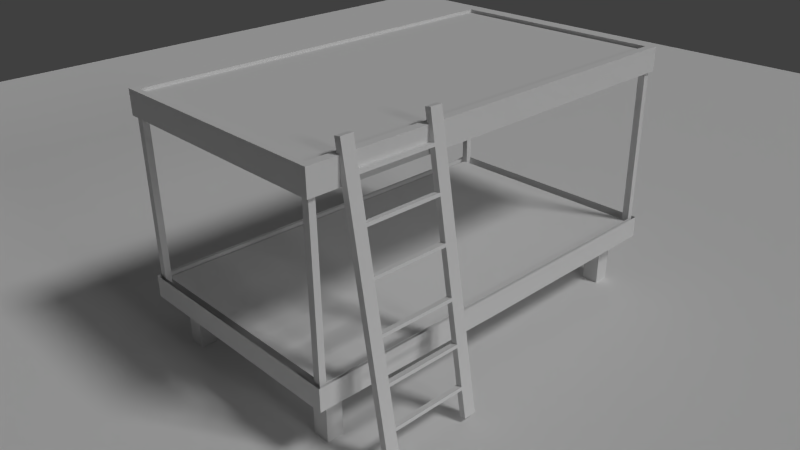 # Source: bett_-_Kopie.blend  (saved by Blender 2.76.0; exported with 4.5.12 LTS)
import bpy
from mathutils import Matrix  # noqa: F401  (used for matrix-valued properties, if any)

bpy.ops.wm.read_factory_settings(use_empty=True)
scene = bpy.context.scene
scene.name = 'Scene'

# ---- collections
col_collection_1 = bpy.data.collections.new('Collection 1'); scene.collection.children.link(col_collection_1)

# ---- materials (node trees are filled in below, after node groups)
mat_boden = bpy.data.materials.new('Boden')
mat_boden.alpha_threshold = 0.0
mat_boden.use_transparent_shadow = False
mat_boden.roughness = 0.5
mat_material = bpy.data.materials.new('Material')
mat_material.alpha_threshold = 0.0
mat_material.use_transparent_shadow = False
mat_material.roughness = 0.5
mat_material.specular_intensity = 0.0
mat_material_001 = bpy.data.materials.new('Material.001')
mat_material_001.alpha_threshold = 0.0
mat_material_001.use_transparent_shadow = False
mat_material_001.roughness = 0.5
mat_material_001.specular_intensity = 0.0
mat_wood_bed = bpy.data.materials.new('Wood_Bed')
mat_wood_bed.alpha_threshold = 0.0
mat_wood_bed.use_transparent_shadow = False
mat_wood_bed.roughness = 0.5
mat_wood_bed.specular_intensity = 0.0
mat_wood_bed.line_color = (0.0, 0.0, 0.0, 1.0)

# ---- material node trees

# ---- world
world_world = bpy.data.worlds.new('World'); scene.world = world_world
world_world.color = (0.05088, 0.05088, 0.05088)
world_world.use_sun_shadow = False
world_world.sun_shadow_jitter_overblur = 0.0
world_world.cycles.sampling_method = 'MANUAL'
world_world.cycles.sample_map_resolution = 256

# ---- cameras
cam_camera = bpy.data.cameras.new('Camera')
cam_camera.clip_end = 100.0
cam_camera.lens = 35.0
cam_camera.sensor_width = 32.0
cam_camera.sensor_height = 18.0
cam_camera.ortho_scale = 7.314
cam_camera.dof.focus_distance = 0.0
cam_camera.dof.aperture_fstop = 128.0

# ---- lights
light_hemi = bpy.data.lights.new('Hemi', 'SUN')
light_hemi.transmission_factor = 0.0
light_hemi.angle = 0.1993
light_hemi.energy = 0.3
light_hemi.shadow_buffer_clip_start = 0.5
light_hemi.shadow_soft_size = 0.1
light_hemi.shadow_cascade_max_distance = 1000.0
light_hemi.cycles.use_multiple_importance_sampling = False
light_lamp = bpy.data.lights.new('Lamp', 'SUN')
light_lamp.transmission_factor = 0.0
light_lamp.cutoff_distance = 30.0
light_lamp.angle = 0.1993
light_lamp.energy = 1.0
light_lamp.shadow_buffer_clip_start = 1.001
light_lamp.shadow_soft_size = 0.1
light_lamp.shadow_cascade_max_distance = 1000.0
light_lamp.cycles.use_multiple_importance_sampling = False

# ---- meshes
me_plane = bpy.data.meshes.new('Plane')
me_plane.from_pydata([(-1.0, -1.0, 0.0), (1.0, -1.0, 0.0), (-1.0, 1.0, 0.0), (1.0, 1.0, 0.0)], [], [(0, 1, 3, 2)])
me_plane.materials.append(mat_boden)
me_plane.use_remesh_preserve_volume = False
me_plane.use_remesh_preserve_attributes = False
me_plane.use_mirror_vertex_groups = False
me_plane.update()
me_cube_001 = bpy.data.meshes.new('Cube.001')
me_cube_001.from_pydata([(1.155, -3.922, 2.256), (1.155, -3.875, 2.552), (-5.545, -3.922, 2.256), (-5.545, -3.875, 2.552), (1.155, -0.1713, 1.649), (1.155, -0.1234, 1.945), (-5.545, -0.1713, 1.649), (-5.545, -0.1234, 1.945), (1.155, -4.402, -0.7054), (1.155, -4.354, -0.4093), (-5.545, -4.402, -0.7054), (-5.545, -4.354, -0.4093), (1.155, -0.6504, -1.312), (1.155, -0.6025, -1.016), (-5.545, -0.6504, -1.312), (-5.545, -0.6025, -1.016), (0.6157, -0.05221, -2.203), (0.6157, 0.04538, -2.203), (0.8157, -0.06065, -2.203), (0.8157, 0.04538, -2.203), (0.6157, -0.05223, -1.05), (0.6157, 0.04536, -1.05), (0.6157, -0.00462, -2.203), (0.6157, -0.004641, -0.9996), (0.6157, 0.04533, -1.7), (0.6157, -0.05226, -1.7), (0.6157, 0.04533, -1.75), (0.6157, -0.05226, -1.75), (0.6157, -0.05223, -1.1), (0.6157, 0.04535, -1.1), (0.6157, -0.05218, -0.4115), (0.6157, 0.04541, -0.4115), (0.6157, -0.05218, -0.3615), (0.6157, 0.04541, -0.3615), (-0.6157, -0.05221, -2.203), (-0.6157, 0.04538, -2.203), (-0.8157, -0.06065, -2.203), (-0.8157, 0.04538, -2.203), (-0.6157, -0.05223, -1.05), (-0.6157, 0.04536, -1.05), (-0.6157, -0.00462, -2.203), (-0.6157, -0.004641, -0.9996), (-0.6157, 0.04533, -1.7), (-0.6157, -0.05226, -1.7), (-0.6157, 0.04533, -1.75), (-0.6157, -0.05226, -1.75), (0.0, -0.05226, -1.7), (0.0, 0.04533, -1.7), (0.0, 0.04533, -1.75), (0.0, -0.05226, -1.75), (-0.6157, -0.05223, -1.1), (-0.6157, 0.04535, -1.1), (0.0, -0.05223, -1.05), (0.0, 0.04536, -1.05), (0.0, -0.05223, -1.1), (0.0, 0.04535, -1.1), (-0.6157, -0.05218, -0.4115), (-0.6157, 0.04541, -0.4115), (0.0, -0.05218, -0.4115), (0.0, 0.04541, -0.4115), (-0.6157, -0.05218, -0.3615), (-0.6157, 0.04541, -0.3615), (0.0, -0.05218, -0.3615), (0.0, 0.04541, -0.3615), (0.6157, -0.05221, 2.203), (0.6157, -0.05219, 0.0), (0.6157, 0.04538, 2.203), (0.6157, 0.0454, 0.0), (0.8157, -0.06065, 2.203), (0.8157, -0.06063, 0.0), (0.8157, 0.04538, 2.203), (0.8157, 0.0454, 0.0), (0.6157, -0.05223, 1.05), (0.6157, -0.004602, 0.0), (0.6157, 0.04536, 1.05), (0.6157, -0.00462, 2.203), (0.6157, -0.004641, 0.9996), (0.6157, 0.04533, 1.7), (0.6157, -0.05226, 1.7), (0.6157, 0.04533, 1.75), (0.6157, -0.05226, 1.75), (0.6157, -0.05223, 1.1), (0.6157, 0.04535, 1.1), (0.6157, -0.05218, 0.4115), (0.6157, 0.04541, 0.4115), (0.6157, -0.05218, 0.3615), (0.6157, 0.04541, 0.3615), (-0.6157, -0.05221, 2.203), (-0.6157, -0.05219, 0.0), (-0.6157, 0.04538, 2.203), (-0.6157, 0.0454, 0.0), (-0.8157, -0.06065, 2.203), (-0.8157, -0.06063, 0.0), (-0.8157, 0.04538, 2.203), (-0.8157, 0.0454, 0.0), (-0.6157, -0.05223, 1.05), (-0.6157, -0.004602, 0.0), (-0.6157, 0.04536, 1.05), (-0.6157, -0.00462, 2.203), (-0.6157, -0.004641, 0.9996), (-0.6157, 0.04533, 1.7), (-0.6157, -0.05226, 1.7), (-0.6157, 0.04533, 1.75), (-0.6157, -0.05226, 1.75), (0.0, -0.05226, 1.7), (0.0, 0.04533, 1.7), (0.0, 0.04533, 1.75), (0.0, -0.05226, 1.75), (-0.6157, -0.05223, 1.1), (-0.6157, 0.04535, 1.1), (0.0, -0.05223, 1.05), (0.0, 0.04536, 1.05), (0.0, -0.05223, 1.1), (0.0, 0.04535, 1.1), (-0.6157, -0.05218, 0.4115), (-0.6157, 0.04541, 0.4115), (0.0, -0.05218, 0.4115), (0.0, 0.04541, 0.4115), (-0.6157, -0.05218, 0.3615), (-0.6157, 0.04541, 0.3615), (0.0, -0.05218, 0.3615), (0.0, 0.04541, 0.3615), (1.305, -4.504, -0.7094), (1.305, -4.444, -0.344), (0.7327, -3.944, -0.8176), (0.7327, -4.225, -0.7721), (1.004, -3.944, -0.8176), (1.004, -4.225, -0.7721), (0.7327, -4.074, -1.62), (0.7327, -4.355, -1.574), (1.004, -4.074, -1.62), (1.004, -4.355, -1.574), (1.255, -4.451, -0.6975), (1.15, -4.337, -0.716), (1.255, -4.337, -0.716), (1.255, -4.395, -0.352), (1.15, -4.451, -0.6975), (1.255, -3.98, 2.215), (1.15, -3.866, 2.196), (1.255, -3.866, 2.196), (1.15, -3.98, 2.215), (1.305, -4.029, 2.223), (1.305, -3.965, 2.618), (1.205, -3.834, 2.596), (1.205, -3.882, 2.3), (1.305, -0.555, -1.348), (1.305, -0.4958, -0.9829), (0.7327, -1.12, -1.275), (0.7327, -0.8388, -1.32), (1.004, -1.12, -1.275), (1.004, -0.8388, -1.32), (0.7327, -1.25, -2.077), (0.7327, -0.9685, -2.122), (1.004, -1.25, -2.077), (1.004, -0.9685, -2.122), (1.255, -0.6011, -1.32), (1.15, -0.7152, -1.302), (1.255, -0.7152, -1.302), (-0.46, -0.497, -0.9827), (-1.328, -0.4958, -0.9829), (-5.645, -0.5452, -0.9749), (1.255, -0.5452, -0.9749), (1.15, -0.6011, -1.32), (1.255, -0.1299, 1.592), (1.15, -0.244, 1.61), (1.255, -0.244, 1.61), (1.15, -0.1299, 1.592), (1.305, -2.055, 1.903), (1.305, -0.08054, 1.584), (1.305, -0.01665, 1.979), (1.205, -0.1483, 2.0), (1.205, -2.039, 2.002), (1.205, -0.1962, 1.704), (-5.695, -4.504, -0.7094), (-5.695, -4.444, -0.344), (-5.123, -3.944, -0.8176), (-5.123, -4.225, -0.7721), (-5.395, -3.944, -0.8176), (-5.395, -4.225, -0.7721), (-5.123, -4.074, -1.62), (-5.123, -4.355, -1.574), (-5.395, -4.074, -1.62), (-5.395, -4.355, -1.574), (-5.645, -4.451, -0.6975), (-5.695, -2.47, -0.6634), (-5.54, -4.337, -0.716), (-5.645, -4.337, -0.716), (-5.645, -3.457, -0.5037), (-5.645, -4.395, -0.352), (-5.54, -4.451, -0.6975), (-5.645, -3.98, 2.215), (-5.54, -3.866, 2.196), (-5.645, -3.866, 2.196), (-5.54, -3.98, 2.215), (-5.695, -4.029, 2.223), (-5.695, -3.965, 2.618), (-5.595, -3.834, 2.596), (-5.595, -3.882, 2.3), (-5.695, -2.532, -1.046), (-5.695, -0.555, -1.348), (-2.195, -0.5578, -1.366), (-5.695, -0.4958, -0.9829), (-2.195, -0.4958, -0.9829), (-5.123, -1.12, -1.275), (-5.123, -0.8388, -1.32), (-5.395, -1.12, -1.275), (-5.395, -0.8388, -1.32), (-5.123, -1.25, -2.077), (-5.123, -0.9685, -2.122), (-5.395, -1.25, -2.077), (-5.395, -0.9685, -2.122), (-5.645, -0.6011, -1.32), (-5.54, -0.7152, -1.302), (-5.645, -0.7152, -1.302), (-3.931, -0.497, -0.9827), (-3.063, -0.4958, -0.9829), (-5.645, -1.483, -0.8231), (-5.645, -2.47, -0.6634), (-5.54, -0.6011, -1.32), (-5.645, -0.1299, 1.592), (-5.54, -0.244, 1.61), (-5.645, -0.244, 1.61), (-5.54, -0.1299, 1.592), (-2.195, -2.055, 1.903), (-5.695, -2.055, 1.903), (-5.695, -0.08054, 1.584), (-5.595, -1.991, 2.298), (-5.695, -1.991, 2.298), (-5.695, -0.01665, 1.979), (-5.595, -0.1483, 2.0), (-5.595, -2.039, 2.002), (-5.595, -0.1962, 1.704), (-2.195, -2.039, 2.002)], [(223, 232), (159, 202), (146, 158), (158, 159), (160, 216), (188, 187), (187, 217), (215, 202), (201, 214), (214, 215), (216, 217)], [(1, 3, 2, 0), (3, 7, 6, 2), (7, 5, 4, 6), (5, 1, 0, 4), (0, 2, 6, 4), (5, 7, 3, 1), (9, 11, 10, 8), (11, 15, 14, 10), (15, 13, 12, 14), (13, 9, 8, 12), (8, 10, 14, 12), (13, 15, 11, 9), (26, 27, 49, 48), (67, 71, 19, 17, 26, 24, 21), (71, 69, 18, 19), (69, 65, 20, 25, 27, 16, 18), (16, 22, 17, 19, 18), (26, 17, 16, 27), (65, 73, 23, 20), (73, 67, 21, 23), (25, 20, 21, 24), (24, 26, 48, 47), (27, 25, 46, 49), (25, 24, 47, 46), (33, 63, 62, 32), (20, 52, 54, 28), (29, 55, 53, 21), (28, 54, 55, 29), (21, 20, 23), (31, 30, 58, 59), (59, 63, 33, 31), (30, 32, 62, 58), (31, 30, 32, 33), (20, 21, 53, 52), (44, 48, 49, 45), (90, 39, 42, 44, 35, 37, 94), (94, 37, 36, 92), (92, 36, 34, 45, 43, 38, 88), (34, 36, 37, 35, 40), (44, 45, 34, 35), (88, 38, 41, 96), (96, 41, 39, 90), (43, 42, 39, 38), (49, 48, 47, 46), (42, 47, 48, 44), (45, 49, 46, 43), (43, 46, 47, 42), (53, 55, 54, 52), (61, 60, 62, 63), (38, 50, 54, 52), (51, 39, 53, 55), (50, 51, 55, 54), (39, 41, 38), (57, 59, 58, 56), (58, 62, 63, 59), (59, 57, 61, 63), (56, 58, 62, 60), (57, 61, 60, 56), (38, 52, 53, 39), (79, 106, 107, 80), (67, 74, 77, 79, 66, 70, 71), (71, 70, 68, 69), (69, 68, 64, 80, 78, 72, 65), (64, 68, 70, 66, 75), (79, 80, 64, 66), (65, 72, 76, 73), (73, 76, 74, 67), (78, 77, 74, 72), (77, 105, 106, 79), (80, 107, 104, 78), (78, 104, 105, 77), (86, 85, 120, 121), (72, 81, 112, 110), (82, 74, 111, 113), (81, 82, 113, 112), (74, 76, 72), (84, 117, 116, 83), (117, 84, 86, 121), (83, 116, 120, 85), (84, 86, 85, 83), (72, 110, 111, 74), (102, 103, 107, 106), (90, 94, 93, 89, 102, 100, 97), (94, 92, 91, 93), (92, 88, 95, 101, 103, 87, 91), (87, 98, 89, 93, 91), (102, 89, 87, 103), (88, 96, 99, 95), (96, 90, 97, 99), (101, 95, 97, 100), (107, 104, 105, 106), (100, 102, 106, 105), (103, 101, 104, 107), (101, 100, 105, 104), (111, 110, 112, 113), (119, 121, 120, 118), (95, 110, 112, 108), (109, 113, 111, 97), (108, 112, 113, 109), (97, 95, 99), (115, 114, 116, 117), (116, 117, 121, 120), (117, 121, 119, 115), (114, 118, 120, 116), (115, 114, 118, 119), (95, 97, 111, 110), (146, 145, 200, 199, 201, 202), (126, 127, 131, 130), (128, 130, 131, 129), (124, 126, 130, 128), (127, 125, 129, 131), (125, 124, 128, 129), (134, 132, 136, 133), (139, 138, 140, 137), (132, 137, 140, 136), (136, 140, 138, 133), (134, 139, 137, 132), (133, 138, 139, 134), (195, 196, 226, 229, 228, 227), (195, 142, 143, 196), (228, 169, 168, 225), (194, 141, 142, 195), (135, 132, 183, 188), (149, 153, 154, 150), (151, 152, 154, 153), (147, 151, 153, 149), (150, 154, 152, 148), (148, 152, 151, 147), (157, 156, 162, 155), (165, 163, 166, 164), (155, 162, 166, 163), (162, 156, 164, 166), (157, 155, 163, 165), (156, 157, 165, 164), (194, 195, 227, 228, 225, 224), (169, 170, 143, 142), (196, 197, 230, 231, 229, 226), (177, 181, 182, 178), (179, 180, 182, 181), (175, 179, 181, 177), (178, 182, 180, 176), (176, 180, 179, 175), (186, 185, 189, 183), (192, 190, 193, 191), (183, 189, 193, 190), (189, 185, 191, 193), (186, 183, 190, 192), (185, 186, 192, 191), (231, 172, 170, 229), (229, 170, 169, 228), (196, 143, 144, 197), (205, 206, 210, 209), (207, 209, 210, 208), (203, 205, 209, 207), (206, 204, 208, 210), (204, 203, 207, 208), (213, 211, 218, 212), (221, 220, 222, 219), (211, 219, 222, 218), (218, 222, 220, 212), (213, 221, 219, 211), (212, 220, 221, 213), (141, 167, 168, 169, 142), (198, 173, 174, 184, 201, 199), (135, 161, 155, 132), (183, 132, 155, 211), (123, 122, 145, 146), (123, 174, 173, 122), (160, 188, 183, 211), (161, 160, 211, 155), (144, 171, 172, 231, 230, 197), (141, 194, 224, 225, 168, 167), (143, 170, 172, 171, 144)])
me_cube_001.polygons.foreach_set('material_index', [1, 1, 1, 1, 1, 1, 1, 1, 1, 1, 1, 1, 0, 0, 0, 0, 0, 0, 0, 0, 0, 0, 0, 0, 0, 0, 0, 0, 0, 0, 0, 0, 0, 0, 0, 0, 0, 0, 0, 0, 0, 0, 0, 0, 0, 0, 0, 0, 0, 0, 0, 0, 0, 0, 0, 0, 0, 0, 0, 0, 0, 0, 0, 0, 0, 0, 0, 0, 0, 0, 0, 0, 0, 0, 0, 0, 0, 0, 0, 0, 0, 0, 0, 0, 0, 0, 0, 0, 0, 0, 0, 0, 0, 0, 0, 0, 0, 0, 0, 0, 0, 0, 0, 0, 0, 0, 2, 2, 2, 2, 2, 2, 2, 2, 2, 2, 2, 2, 2, 2, 2, 2, 2, 2, 2, 2, 2, 2, 2, 2, 2, 2, 2, 2, 2, 2, 2, 2, 2, 2, 2, 2, 2, 2, 2, 2, 2, 2, 2, 2, 2, 2, 2, 2, 2, 2, 2, 2, 2, 2, 2, 2, 2, 2, 2, 2, 2, 2, 2, 2, 2, 2, 2])
_uv = me_cube_001.uv_layers.new(name='UVMap')
_uv.uv.foreach_set('vector', [0.0, 0.0, 0.0, 0.0, 0.0, 0.0, 0.0, 0.0, 0.0, 0.0, 0.0, 0.0, 0.0, 0.0, 0.0, 0.0, 0.0, 0.0, 0.0, 0.0, 0.0, 0.0, 0.0, 0.0, 0.0, 0.0, 0.0, 0.0, 0.0, 0.0, 0.0, 0.0, 0.0, 0.0, 0.0, 0.0, 0.0, 0.0, 0.0, 0.0, 0.0, 0.0, 0.0, 0.0, 0.0, 0.0, 0.0, 0.0, 0.0, 0.0, 0.0, 0.0, 0.0, 0.0, 0.0, 0.0, 0.0, 0.0, 0.0, 0.0, 0.0, 0.0, 0.0, 0.0, 0.0, 0.0, 0.0, 0.0, 0.0, 0.0, 0.0, 0.0, 0.0, 0.0, 0.0, 0.0, 0.0, 0.0, 0.0, 0.0, 0.0, 0.0, 0.0, 0.0, 0.0, 0.0, 0.0, 0.0, 0.0, 0.0, 0.0, 0.0, 0.0, 0.0, 0.0, 0.0, 0.0, 0.0, 0.0, 0.0, 0.0, 0.0, 0.0, 0.0, 0.0, 0.0, 0.0, 0.0, 0.0, 0.0, 0.0, 0.0, 0.0, 0.0, 0.0, 0.0, 0.0, 0.0, 0.0, 0.0, 0.0, 0.0, 0.0, 0.0, 0.0, 0.0, 0.0, 0.0, 0.0, 0.0, 0.0, 0.0, 0.0, 0.0, 0.0, 0.0, 0.0, 0.0, 0.0, 0.0, 0.0, 0.0, 0.0, 0.0, 0.0, 0.0, 0.0, 0.0, 0.0, 0.0, 0.0, 0.0, 0.0, 0.0, 0.0, 0.0, 0.0, 0.0, 0.0, 0.0, 0.0, 0.0, 0.0, 0.0, 0.0, 0.0, 0.0, 0.0, 0.0, 0.0, 0.0, 0.0, 0.0, 0.0, 0.0, 0.0, 0.0, 0.0, 0.0, 0.0, 0.0, 0.0, 0.0, 0.0, 0.0, 0.0, 0.0, 0.0, 0.0, 0.0, 0.0, 0.0, 0.0, 0.0, 0.0, 0.0, 0.0, 0.0, 0.0, 0.0, 0.0, 0.0, 0.0, 0.0, 0.0, 0.0, 0.0, 0.0, 0.0, 0.0, 0.0, 0.0, 0.0, 0.0, 0.0, 0.0, 0.0, 0.0, 0.0, 0.0, 0.0, 0.0, 0.0, 0.0, 0.0, 0.0, 0.0, 0.0, 0.0, 0.0, 0.0, 0.0, 0.0, 0.0, 0.0, 0.0, 0.0, 0.0, 0.0, 0.0, 0.0, 0.0, 0.0, 0.0, 0.0, 0.0, 0.0, 0.0, 0.0, 0.0, 0.0, 0.0, 0.0, 0.0, 0.0, 0.0, 0.0, 0.0, 0.0, 0.0, 0.0, 0.0, 0.0, 0.0, 0.0, 0.0, 0.0, 0.0, 0.0, 0.0, 0.0, 0.0, 0.0, 0.0, 0.0, 0.0, 0.0, 0.0, 0.0, 0.0, 0.0, 0.0, 0.0, 0.0, 0.0, 0.0, 0.0, 0.0, 0.0, 0.0, 0.0, 0.0, 0.0, 0.0, 0.0, 0.0, 0.0, 0.0, 0.0, 0.0, 0.0, 0.0, 0.0, 0.0, 0.0, 0.0, 0.0, 0.0, 0.0, 0.0, 0.0, 0.0, 0.0, 0.0, 0.0, 0.0, 0.0, 0.0, 0.0, 0.0, 0.0, 0.0, 0.0, 0.0, 0.0, 0.0, 0.0, 0.0, 0.0, 0.0, 0.0, 0.0, 0.0, 0.0, 0.0, 0.0, 0.0, 0.0, 0.0, 0.0, 0.0, 0.0, 0.0, 0.0, 0.0, 0.0, 0.0, 0.0, 0.0, 0.0, 0.0, 0.0, 0.0, 0.0, 0.0, 0.0, 0.0, 0.0, 0.0, 0.0, 0.0, 0.0, 0.0, 0.0, 0.0, 0.0, 0.0, 0.0, 0.0, 0.0, 0.0, 0.0, 0.0, 0.0, 0.0, 0.0, 0.0, 0.0, 0.0, 0.0, 0.0, 0.0, 0.0, 0.0, 0.0, 0.0, 0.0, 0.0, 0.0, 0.0, 0.0, 0.0, 0.0, 0.0, 0.0, 0.0, 0.0, 0.0, 0.0, 0.0, 0.0, 0.0, 0.0, 0.0, 0.0, 0.0, 0.0, 0.0, 0.0, 0.0, 0.0, 0.0, 0.0, 0.0, 0.0, 0.0, 0.0, 0.0, 0.0, 0.0, 0.0, 0.0, 0.0, 0.0, 0.0, 0.0, 0.0, 0.0, 0.0, 0.0, 0.0, 0.0, 0.0, 0.0, 0.0, 0.0, 0.0, 0.0, 0.0, 0.0, 0.0, 0.0, 0.0, 0.0, 0.0, 0.0, 0.0, 0.0, 0.0, 0.0, 0.0, 0.0, 0.0, 0.0, 0.0, 0.0, 0.0, 0.0, 0.0, 0.0, 0.0, 0.0, 0.0, 0.0, 0.0, 0.0, 0.0, 0.0, 0.0, 0.0, 0.0, 0.0, 0.0, 0.0, 0.0, 0.0, 0.0, 0.0, 0.0, 0.0, 0.0, 0.0, 0.0, 0.0, 0.0, 0.0, 0.0, 0.0, 0.0, 0.0, 0.0, 0.0, 0.0, 0.0, 0.0, 0.0, 0.0, 0.0, 0.0, 0.0, 0.0, 0.0, 0.0, 0.0, 0.0, 0.0, 0.0, 0.0, 0.0, 0.0, 0.0, 0.0, 0.0, 0.0, 0.0, 0.0, 0.0, 0.0, 0.0, 0.0, 0.0, 0.0, 0.0, 0.0, 0.0, 0.0, 0.0, 0.0, 0.0, 0.0, 0.0, 0.0, 0.0, 0.0, 0.0, 0.0, 0.0, 0.0, 0.0, 0.0, 0.0, 0.0, 0.0, 0.0, 0.0, 0.0, 0.0, 0.0, 0.0, 0.0, 0.0, 0.0, 0.0, 0.0, 0.0, 0.0, 0.0, 0.0, 0.0, 0.0, 0.0, 0.0, 0.0, 0.0, 0.0, 0.0, 0.0, 0.0, 0.0, 0.0, 0.0, 0.0, 0.0, 0.0, 0.0, 0.0, 0.0, 0.0, 0.0, 0.0, 0.0, 0.0, 0.0, 0.0, 0.0, 0.0, 0.0, 0.0, 0.0, 0.0, 0.0, 0.0, 0.0, 0.0, 0.0, 0.0, 0.0, 0.0, 0.0, 0.0, 0.0, 0.0, 0.0, 0.0, 0.0, 0.0, 0.0, 0.0, 0.0, 0.0, 0.0, 0.0, 0.0, 0.0, 0.0, 0.0, 0.0, 0.0, 0.0, 0.0, 0.0, 0.0, 0.0, 0.0, 0.0, 0.0, 0.0, 0.0, 0.0, 0.0, 0.0, 0.0, 0.0, 0.0, 0.0, 0.0, 0.0, 0.0, 0.0, 0.0, 0.0, 0.0, 0.0, 0.0, 0.0, 0.0, 0.0, 0.0, 0.0, 0.0, 0.0, 0.0, 0.0, 0.0, 0.0, 0.0, 0.0, 0.0, 0.0, 0.0, 0.0, 0.0, 0.0, 0.0, 0.0, 0.0, 0.0, 0.0, 0.0, 0.0, 0.0, 0.0, 0.0, 0.0, 0.0, 0.0, 0.0, 0.0, 0.0, 0.0, 0.0, 0.0, 0.0, 0.0, 0.0, 0.0, 0.0, 0.0, 0.0, 0.0, 0.0, 0.0, 0.0, 0.0, 0.0, 0.0, 0.0, 0.0, 0.0, 0.0, 0.0, 0.0, 0.0, 0.0, 0.0, 0.0, 0.0, 0.0, 0.0, 0.0, 0.0, 0.0, 0.0, 0.0, 0.0, 0.0, 0.0, 0.0, 0.0, 0.0, 0.0, 0.0, 0.0, 0.0, 0.0, 0.0, 0.0, 0.0, 0.0, 0.0, 0.0, 0.0, 0.0, 0.0, 0.0, 0.0, 0.0, 0.0, 0.0, 0.0, 0.0, 0.0, 0.0, 0.0, 0.0, 0.0, 0.0, 0.0, 0.0, 0.0, 0.0, 0.0, 0.0, 0.0, 0.0, 0.0, 0.0, 0.0, 0.0, 0.0, 0.0, 0.0, 0.0, 0.0, 0.0, 0.0, 0.0, 0.0, 0.0, 0.0, 0.0, 0.0, 0.0, 0.0, 0.0, 0.0, 0.0, 0.0, 0.0, 0.0, 0.0, 0.0, 0.0, 0.0, 0.0, 0.0, 0.0, 0.0, 0.0, 0.0, 0.0, 0.0, 0.0, 0.0, 0.0, 0.0, 0.0, 0.0, 0.0, 0.0, 0.0, 0.0, 0.0, 0.0, 0.0, 0.0, 0.0, 0.0, 0.0, 0.0, 0.0, 0.0, 0.0, 0.0, 0.0, 0.0, 0.0, 0.0, 0.0, 0.0, 0.0, 0.0, 0.0, 0.0, 0.0, 0.0, 0.0, 0.0, 0.0, 0.0, 0.0, 0.0, 0.0, 0.0, 0.0, 0.0, 0.0, 0.0, 0.0, 0.0, 0.0, 0.0, 0.0, 0.0, 0.0, 0.0, 0.0, 0.0, 0.0, 0.0, 0.0, 0.0, 0.0, 0.0, 0.0, 0.0, 0.0, 0.0, 0.0, 0.0, 0.0, 0.0, 0.0, 0.0, 0.0, 0.0, 0.0, 0.0, 0.0, 0.0, 0.0, 0.0, 0.0, 0.0, 0.0, 0.0, 0.0, 0.0, 0.0, 0.0, 0.0, 0.0, 0.0, 0.0, 0.0, 0.0, 0.0, 0.0, 0.0, 0.0, 0.0, 0.0, 0.0, 0.0, 0.0, 0.0, 0.0002092, 0.9624, 0.0002092, 0.9464, 0.1515, 0.9457, 0.3028, 0.9464, 0.3028, 0.9624, 0.1515, 0.9624, 0.964, 0.3647, 0.9517, 0.3647, 0.9517, 0.3296, 0.964, 0.3296, 0.9758, 0.3296, 0.9758, 0.3179, 0.9881, 0.3179, 0.9881, 0.3296, 0.9758, 0.3647, 0.964, 0.3647, 0.964, 0.3296, 0.9758, 0.3296, 0.9998, 0.3647, 0.9881, 0.3647, 0.9881, 0.3296, 0.9998, 0.3296, 0.9881, 0.3647, 0.9758, 0.3647, 0.9758, 0.3296, 0.9881, 0.3296, 0.949, 0.7722, 0.944, 0.7747, 0.9395, 0.7724, 0.9445, 0.7669, 0.949, 0.8998, 0.949, 0.9044, 0.944, 0.9044, 0.944, 0.8998, 0.944, 0.7747, 0.944, 0.8998, 0.9394, 0.8998, 0.9395, 0.7724, 0.9395, 0.7724, 0.9394, 0.8998, 0.9344, 0.8998, 0.9345, 0.7724, 0.949, 0.7722, 0.949, 0.8998, 0.944, 0.8998, 0.944, 0.7747, 0.9535, 0.7722, 0.9535, 0.8998, 0.949, 0.8998, 0.949, 0.7722, 0.7846, 0.307, 0.7901, 0.3029, 0.8671, 0.3029, 0.944, 0.3029, 0.9495, 0.307, 0.8671, 0.307, 0.9089, 0.9686, 0.6063, 0.9686, 0.6106, 0.9628, 0.9046, 0.9628, 0.04229, 0.307, 0.331, 0.307, 0.331, 0.3235, 0.04229, 0.3235, 0.7846, 0.3235, 0.4959, 0.3235, 0.4959, 0.307, 0.7846, 0.307, 0.1828, 0.9499, 0.1828, 0.9348, 0.4811, 0.9348, 0.4811, 0.9499, 0.984, 0.309, 0.984, 0.2749, 0.996, 0.2749, 0.996, 0.309, 0.9727, 0.2749, 0.9607, 0.2749, 0.9607, 0.2635, 0.9727, 0.2635, 0.9727, 0.309, 0.9727, 0.2749, 0.984, 0.2749, 0.984, 0.309, 0.9493, 0.309, 0.9493, 0.2749, 0.9607, 0.2749, 0.9607, 0.309, 0.9607, 0.309, 0.9607, 0.2749, 0.9727, 0.2749, 0.9727, 0.309, 0.9579, 0.01475, 0.9623, 0.00951, 0.9674, 0.01498, 0.9628, 0.01729, 0.9578, 0.1424, 0.9628, 0.1424, 0.9628, 0.147, 0.9578, 0.147, 0.9628, 0.01729, 0.9674, 0.01498, 0.9674, 0.1424, 0.9628, 0.1424, 0.9674, 0.01498, 0.9723, 0.01498, 0.9723, 0.1424, 0.9674, 0.1424, 0.9579, 0.01475, 0.9628, 0.01729, 0.9628, 0.1424, 0.9578, 0.1424, 0.9533, 0.01475, 0.9579, 0.01475, 0.9578, 0.1424, 0.9533, 0.1424, 0.7846, 0.3235, 0.7846, 0.307, 0.8671, 0.307, 0.9495, 0.307, 0.9495, 0.3235, 0.8671, 0.3235, 0.331, 0.307, 0.3365, 0.3029, 0.4904, 0.3029, 0.4959, 0.307, 0.3451, 0.9626, 0.3451, 0.9497, 0.4258, 0.9497, 0.5065, 0.9497, 0.5065, 0.9626, 0.4258, 0.9626, 0.9834, 0.4536, 0.9834, 0.4224, 0.9944, 0.4224, 0.9944, 0.4536, 0.973, 0.4224, 0.962, 0.4224, 0.962, 0.4119, 0.973, 0.4119, 0.973, 0.4536, 0.973, 0.4224, 0.9834, 0.4224, 0.9834, 0.4536, 0.9516, 0.4536, 0.9516, 0.4224, 0.962, 0.4224, 0.962, 0.4536, 0.962, 0.4536, 0.962, 0.4224, 0.973, 0.4224, 0.973, 0.4536, 0.9394, 0.9048, 0.9394, 0.9093, 0.9344, 0.9093, 0.9344, 0.9048, 0.9783, 0.2593, 0.9733, 0.2593, 0.9733, 0.2548, 0.9783, 0.2548, 0.9688, 0.1273, 0.9733, 0.1273, 0.9733, 0.2548, 0.9688, 0.2548, 0.9733, 0.1273, 0.9783, 0.1273, 0.9783, 0.2548, 0.9733, 0.2548, 0.9828, 0.1273, 0.9878, 0.1273, 0.9878, 0.2548, 0.9828, 0.2548, 0.9783, 0.1273, 0.9828, 0.1273, 0.9828, 0.2548, 0.9783, 0.2548, 0.05603, 0.2905, 0.3365, 0.2905, 0.3365, 0.3029, 0.05603, 0.3029, 0.655, 0.9469, 0.3611, 0.9469, 0.3568, 0.9411, 0.6594, 0.9411, 0.7708, 0.3029, 0.4904, 0.3029, 0.4904, 0.2905, 0.7708, 0.2905, 0.9603, 0.4118, 0.9489, 0.4118, 0.9489, 0.3793, 0.9603, 0.3793, 0.9711, 0.3793, 0.9711, 0.3685, 0.9825, 0.3685, 0.9825, 0.3793, 0.9711, 0.4118, 0.9603, 0.4118, 0.9603, 0.3793, 0.9711, 0.3793, 0.9933, 0.4118, 0.9825, 0.4118, 0.9825, 0.3793, 0.9933, 0.3793, 0.9825, 0.4118, 0.9711, 0.4118, 0.9711, 0.3793, 0.9825, 0.3793, 0.9497, 0.6318, 0.9546, 0.6365, 0.9502, 0.6394, 0.9454, 0.6363, 0.9438, 0.7664, 0.9438, 0.762, 0.9487, 0.762, 0.9487, 0.7665, 0.9546, 0.6365, 0.9546, 0.7621, 0.9487, 0.762, 0.9502, 0.6394, 0.9502, 0.6394, 0.9487, 0.762, 0.9438, 0.762, 0.9454, 0.6363, 0.941, 0.6362, 0.9393, 0.7619, 0.9344, 0.7618, 0.936, 0.6361, 0.9454, 0.6363, 0.9438, 0.762, 0.9393, 0.7619, 0.941, 0.6362, 0.4959, 0.3235, 0.4134, 0.3235, 0.331, 0.3235, 0.331, 0.307, 0.4959, 0.307, 0.6927, 0.9624, 0.6063, 0.9617, 0.6063, 0.9457, 0.6927, 0.9457, 0.7792, 0.9457, 0.7792, 0.9617, 0.1828, 0.9499, 0.01416, 0.9499, 0.01416, 0.9348, 0.1828, 0.9348, 0.1828, 0.6365, 0.1828, 0.9348, 0.01416, 0.9348, 0.01416, 0.6365, 0.7796, 0.9617, 0.7796, 0.9457, 0.9526, 0.9457, 0.9526, 0.9617, 0.3032, 0.9457, 0.6059, 0.9457, 0.6059, 0.9617, 0.3032, 0.9617, 0.6497, 0.9499, 0.4811, 0.9499, 0.4811, 0.9348, 0.6497, 0.9348, 0.948, 0.9499, 0.6497, 0.9499, 0.6497, 0.9348, 0.948, 0.9348, 0.4904, 0.2905, 0.4134, 0.2905, 0.3365, 0.2905, 0.3365, 0.01011, 0.4134, 0.01011, 0.4904, 0.01011, 0.4959, 0.3235, 0.4959, 0.6122, 0.4134, 0.6122, 0.331, 0.6122, 0.331, 0.3235, 0.4134, 0.3235, 0.4904, 0.3029, 0.3365, 0.3029, 0.3365, 0.2905, 0.4134, 0.2905, 0.4904, 0.2905])
me_cube_001.materials.append(mat_material)
me_cube_001.materials.append(mat_material_001)
me_cube_001.materials.append(mat_wood_bed)
me_cube_001.use_remesh_preserve_volume = False
me_cube_001.use_remesh_preserve_attributes = False
me_cube_001.use_mirror_vertex_groups = False
me_cube_001.update()

# ---- objects
ob_plane = bpy.data.objects.new('Plane', me_plane)
ob_hemi = bpy.data.objects.new('Hemi', light_hemi)
ob_leiter = bpy.data.objects.new('Leiter', me_cube_001)
ob_lamp = bpy.data.objects.new('Lamp', light_lamp)
ob_camera = bpy.data.objects.new('Camera', cam_camera)

# ---- transforms, parenting, visibility, modifiers, constraints
ob_plane.location = (-4.361, 4.032, 0.0)
ob_plane.scale = (13.79, 13.79, 13.79)
ob_plane.hide_viewport = True
ob_plane.lineart.crease_threshold = 0.0
ob_hemi.location = (14.84, 0.0, 6.384)
ob_hemi.rotation_euler = (2.879e-07, 1.247, 4.003e-07)
ob_hemi.lineart.crease_threshold = 0.0
ob_leiter.location = (2.332, -2.195, 2.249)
ob_leiter.rotation_euler = (0.1604, -3.583e-09, -1.571)
ob_leiter.lineart.crease_threshold = 0.0
ob_lamp.location = (4.873, 2.188, 7.325)
ob_lamp.rotation_euler = (0.6503, 0.05522, 1.866)
ob_lamp.lock_rotations_4d = False
ob_lamp.empty_display_type = 'ARROWS'
ob_lamp.color = (0.0, 0.0, 0.0, 0.0)
ob_lamp.lineart.crease_threshold = 0.0
ob_camera.location = (9.186, -8.789, 7.885)
ob_camera.rotation_euler = (1.109, 0.01082, 0.8149)
ob_camera.lock_rotations_4d = False
ob_camera.empty_display_type = 'ARROWS'
ob_camera.color = (0.0, 0.0, 0.0, 0.0)
ob_camera.display_type = 'WIRE'
ob_camera.lineart.crease_threshold = 0.0

# ---- collection membership
col_collection_1.objects.link(ob_plane)
col_collection_1.objects.link(ob_hemi)
col_collection_1.objects.link(ob_leiter)
col_collection_1.objects.link(ob_lamp)
col_collection_1.objects.link(ob_camera)

# ---- scene / render settings (as saved in the file)
scene.camera = ob_camera
scene.frame_start = 1; scene.frame_end = 250; scene.frame_set(1)
scene.render.engine = 'BLENDER_EEVEE_NEXT'
scene.render.image_settings.color_depth = '16'
scene.render.image_settings.compression = 0
scene.render.dither_intensity = 0.0
scene.cycles.use_denoising = False
scene.cycles.samples = 10
scene.cycles.sampling_pattern = 'TABULATED_SOBOL'
scene.cycles.light_sampling_threshold = 0.0
scene.cycles.use_adaptive_sampling = False
scene.cycles.use_light_tree = False
scene.cycles.blur_glossy = 0.0
scene.cycles.pixel_filter_type = 'GAUSSIAN'
scene.cycles.sample_clamp_indirect = 0.0
scene.view_settings.view_transform = 'Standard'
bpy.context.view_layer.update()
